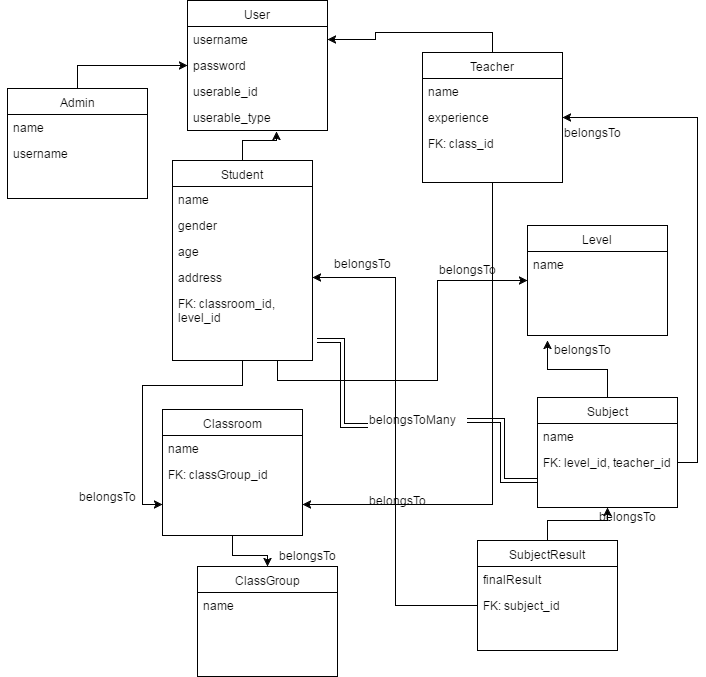

The diagram above was exported from draw.io. Its source (the exported page's mxGraphModel, read from the mxfile embedded in the PNG):
<mxGraphModel dx="786" dy="489" grid="1" gridSize="10" guides="1" tooltips="1" connect="1" arrows="1" fold="1" page="1" pageScale="1" pageWidth="850" pageHeight="1100" background="#ffffff" math="0" shadow="0">
  <root>
    <mxCell id="0" />
    <mxCell id="1" parent="0" />
    <mxCell id="2" value="User" style="swimlane;html=1;fontStyle=0;childLayout=stackLayout;horizontal=1;startSize=26;fillColor=none;horizontalStack=0;resizeParent=1;resizeLast=0;collapsible=1;marginBottom=0;swimlaneFillColor=#ffffff;" parent="1" vertex="1">
      <mxGeometry x="190" y="20" width="140" height="130" as="geometry">
        <mxRectangle x="190" y="20" width="60" height="26" as="alternateBounds" />
      </mxGeometry>
    </mxCell>
    <mxCell id="3" value="username" style="text;html=1;strokeColor=none;fillColor=none;align=left;verticalAlign=top;spacingLeft=4;spacingRight=4;whiteSpace=wrap;overflow=hidden;rotatable=0;points=[[0,0.5],[1,0.5]];portConstraint=eastwest;" parent="2" vertex="1">
      <mxGeometry y="26" width="140" height="26" as="geometry" />
    </mxCell>
    <mxCell id="4" value="password" style="text;html=1;strokeColor=none;fillColor=none;align=left;verticalAlign=top;spacingLeft=4;spacingRight=4;whiteSpace=wrap;overflow=hidden;rotatable=0;points=[[0,0.5],[1,0.5]];portConstraint=eastwest;" parent="2" vertex="1">
      <mxGeometry y="52" width="140" height="26" as="geometry" />
    </mxCell>
    <mxCell id="5" value="userable_id" style="text;html=1;strokeColor=none;fillColor=none;align=left;verticalAlign=top;spacingLeft=4;spacingRight=4;whiteSpace=wrap;overflow=hidden;rotatable=0;points=[[0,0.5],[1,0.5]];portConstraint=eastwest;" parent="2" vertex="1">
      <mxGeometry y="78" width="140" height="26" as="geometry" />
    </mxCell>
    <mxCell id="10" value="userable_type" style="text;html=1;strokeColor=none;fillColor=none;align=left;verticalAlign=top;spacingLeft=4;spacingRight=4;whiteSpace=wrap;overflow=hidden;rotatable=0;points=[[0,0.5],[1,0.5]];portConstraint=eastwest;" parent="2" vertex="1">
      <mxGeometry y="104" width="140" height="26" as="geometry" />
    </mxCell>
    <mxCell id="25" style="edgeStyle=orthogonalEdgeStyle;rounded=0;html=1;exitX=0.5;exitY=0;entryX=0;entryY=0.5;jettySize=auto;orthogonalLoop=1;" parent="1" source="11" target="4" edge="1">
      <mxGeometry relative="1" as="geometry" />
    </mxCell>
    <mxCell id="11" value="Admin" style="swimlane;html=1;fontStyle=0;childLayout=stackLayout;horizontal=1;startSize=26;fillColor=none;horizontalStack=0;resizeParent=1;resizeLast=0;collapsible=1;marginBottom=0;swimlaneFillColor=#ffffff;" parent="1" vertex="1">
      <mxGeometry x="10" y="108" width="140" height="110" as="geometry">
        <mxRectangle x="50" y="180" width="70" height="26" as="alternateBounds" />
      </mxGeometry>
    </mxCell>
    <mxCell id="12" value="name" style="text;html=1;strokeColor=none;fillColor=none;align=left;verticalAlign=top;spacingLeft=4;spacingRight=4;whiteSpace=wrap;overflow=hidden;rotatable=0;points=[[0,0.5],[1,0.5]];portConstraint=eastwest;" parent="11" vertex="1">
      <mxGeometry y="26" width="140" height="26" as="geometry" />
    </mxCell>
    <mxCell id="13" value="username" style="text;html=1;strokeColor=none;fillColor=none;align=left;verticalAlign=top;spacingLeft=4;spacingRight=4;whiteSpace=wrap;overflow=hidden;rotatable=0;points=[[0,0.5],[1,0.5]];portConstraint=eastwest;" parent="11" vertex="1">
      <mxGeometry y="52" width="140" height="26" as="geometry" />
    </mxCell>
    <mxCell id="26" style="edgeStyle=orthogonalEdgeStyle;rounded=0;html=1;exitX=0.5;exitY=0;entryX=0.633;entryY=1.023;entryPerimeter=0;jettySize=auto;orthogonalLoop=1;" parent="1" source="15" target="10" edge="1">
      <mxGeometry relative="1" as="geometry" />
    </mxCell>
    <mxCell id="32" style="edgeStyle=orthogonalEdgeStyle;rounded=0;html=1;entryX=0;entryY=0.75;jettySize=auto;orthogonalLoop=1;" parent="1" source="15" target="28" edge="1">
      <mxGeometry relative="1" as="geometry" />
    </mxCell>
    <mxCell id="61" style="edgeStyle=orthogonalEdgeStyle;rounded=0;html=1;exitX=0.75;exitY=1;entryX=0;entryY=0.5;jettySize=auto;orthogonalLoop=1;" parent="1" source="15" target="39" edge="1">
      <mxGeometry relative="1" as="geometry">
        <Array as="points">
          <mxPoint x="280" y="400" />
          <mxPoint x="440" y="400" />
          <mxPoint x="440" y="300" />
        </Array>
      </mxGeometry>
    </mxCell>
    <mxCell id="15" value="Student" style="swimlane;html=1;fontStyle=0;childLayout=stackLayout;horizontal=1;startSize=26;fillColor=none;horizontalStack=0;resizeParent=1;resizeLast=0;collapsible=1;marginBottom=0;swimlaneFillColor=#ffffff;" parent="1" vertex="1">
      <mxGeometry x="175" y="180" width="140" height="200" as="geometry">
        <mxRectangle x="210" y="180" width="70" height="26" as="alternateBounds" />
      </mxGeometry>
    </mxCell>
    <mxCell id="16" value="name" style="text;html=1;strokeColor=none;fillColor=none;align=left;verticalAlign=top;spacingLeft=4;spacingRight=4;whiteSpace=wrap;overflow=hidden;rotatable=0;points=[[0,0.5],[1,0.5]];portConstraint=eastwest;" parent="15" vertex="1">
      <mxGeometry y="26" width="140" height="26" as="geometry" />
    </mxCell>
    <mxCell id="18" value="gender" style="text;html=1;strokeColor=none;fillColor=none;align=left;verticalAlign=top;spacingLeft=4;spacingRight=4;whiteSpace=wrap;overflow=hidden;rotatable=0;points=[[0,0.5],[1,0.5]];portConstraint=eastwest;" parent="15" vertex="1">
      <mxGeometry y="52" width="140" height="26" as="geometry" />
    </mxCell>
    <mxCell id="19" value="age" style="text;html=1;strokeColor=none;fillColor=none;align=left;verticalAlign=top;spacingLeft=4;spacingRight=4;whiteSpace=wrap;overflow=hidden;rotatable=0;points=[[0,0.5],[1,0.5]];portConstraint=eastwest;" parent="15" vertex="1">
      <mxGeometry y="78" width="140" height="26" as="geometry" />
    </mxCell>
    <mxCell id="20" value="address" style="text;html=1;strokeColor=none;fillColor=none;align=left;verticalAlign=top;spacingLeft=4;spacingRight=4;whiteSpace=wrap;overflow=hidden;rotatable=0;points=[[0,0.5],[1,0.5]];portConstraint=eastwest;" parent="15" vertex="1">
      <mxGeometry y="104" width="140" height="26" as="geometry" />
    </mxCell>
    <mxCell id="51" value="FK: classroom_id, level_id" style="text;html=1;strokeColor=none;fillColor=none;align=left;verticalAlign=top;spacingLeft=4;spacingRight=4;whiteSpace=wrap;overflow=hidden;rotatable=0;points=[[0,0.5],[1,0.5]];portConstraint=eastwest;" parent="15" vertex="1">
      <mxGeometry y="130" width="140" height="34" as="geometry" />
    </mxCell>
    <mxCell id="27" style="edgeStyle=orthogonalEdgeStyle;rounded=0;html=1;exitX=0.5;exitY=0;entryX=1;entryY=0.5;jettySize=auto;orthogonalLoop=1;" parent="1" source="21" target="3" edge="1">
      <mxGeometry relative="1" as="geometry" />
    </mxCell>
    <mxCell id="33" style="edgeStyle=orthogonalEdgeStyle;rounded=0;html=1;exitX=0.5;exitY=1;entryX=1;entryY=0.75;jettySize=auto;orthogonalLoop=1;" parent="1" source="21" target="28" edge="1">
      <mxGeometry relative="1" as="geometry" />
    </mxCell>
    <mxCell id="21" value="Teacher" style="swimlane;html=1;fontStyle=0;childLayout=stackLayout;horizontal=1;startSize=26;fillColor=none;horizontalStack=0;resizeParent=1;resizeLast=0;collapsible=1;marginBottom=0;swimlaneFillColor=#ffffff;" parent="1" vertex="1">
      <mxGeometry x="425" y="72" width="140" height="130" as="geometry">
        <mxRectangle x="380" y="140" width="70" height="26" as="alternateBounds" />
      </mxGeometry>
    </mxCell>
    <mxCell id="22" value="name" style="text;html=1;strokeColor=none;fillColor=none;align=left;verticalAlign=top;spacingLeft=4;spacingRight=4;whiteSpace=wrap;overflow=hidden;rotatable=0;points=[[0,0.5],[1,0.5]];portConstraint=eastwest;" parent="21" vertex="1">
      <mxGeometry y="26" width="140" height="26" as="geometry" />
    </mxCell>
    <mxCell id="24" value="experience" style="text;html=1;strokeColor=none;fillColor=none;align=left;verticalAlign=top;spacingLeft=4;spacingRight=4;whiteSpace=wrap;overflow=hidden;rotatable=0;points=[[0,0.5],[1,0.5]];portConstraint=eastwest;" parent="21" vertex="1">
      <mxGeometry y="52" width="140" height="26" as="geometry" />
    </mxCell>
    <mxCell id="53" value="FK: class_id" style="text;html=1;strokeColor=none;fillColor=none;align=left;verticalAlign=top;spacingLeft=4;spacingRight=4;whiteSpace=wrap;overflow=hidden;rotatable=0;points=[[0,0.5],[1,0.5]];portConstraint=eastwest;" parent="21" vertex="1">
      <mxGeometry y="78" width="140" height="26" as="geometry" />
    </mxCell>
    <mxCell id="38" style="edgeStyle=orthogonalEdgeStyle;rounded=0;html=1;entryX=0.5;entryY=0;jettySize=auto;orthogonalLoop=1;" parent="1" source="28" target="36" edge="1">
      <mxGeometry relative="1" as="geometry" />
    </mxCell>
    <mxCell id="28" value="Classroom" style="swimlane;html=1;fontStyle=0;childLayout=stackLayout;horizontal=1;startSize=26;fillColor=none;horizontalStack=0;resizeParent=1;resizeLast=0;collapsible=1;marginBottom=0;swimlaneFillColor=#ffffff;" parent="1" vertex="1">
      <mxGeometry x="165" y="429" width="140" height="126" as="geometry" />
    </mxCell>
    <mxCell id="29" value="name" style="text;html=1;strokeColor=none;fillColor=none;align=left;verticalAlign=top;spacingLeft=4;spacingRight=4;whiteSpace=wrap;overflow=hidden;rotatable=0;points=[[0,0.5],[1,0.5]];portConstraint=eastwest;" parent="28" vertex="1">
      <mxGeometry y="26" width="140" height="26" as="geometry" />
    </mxCell>
    <mxCell id="55" value="FK: classGroup_id" style="text;html=1;strokeColor=none;fillColor=none;align=left;verticalAlign=top;spacingLeft=4;spacingRight=4;whiteSpace=wrap;overflow=hidden;rotatable=0;points=[[0,0.5],[1,0.5]];portConstraint=eastwest;" parent="28" vertex="1">
      <mxGeometry y="52" width="140" height="26" as="geometry" />
    </mxCell>
    <mxCell id="36" value="ClassGroup" style="swimlane;html=1;fontStyle=0;childLayout=stackLayout;horizontal=1;startSize=26;fillColor=none;horizontalStack=0;resizeParent=1;resizeLast=0;collapsible=1;marginBottom=0;swimlaneFillColor=#ffffff;" parent="1" vertex="1">
      <mxGeometry x="200" y="586" width="140" height="110" as="geometry" />
    </mxCell>
    <mxCell id="37" value="name" style="text;html=1;strokeColor=none;fillColor=none;align=left;verticalAlign=top;spacingLeft=4;spacingRight=4;whiteSpace=wrap;overflow=hidden;rotatable=0;points=[[0,0.5],[1,0.5]];portConstraint=eastwest;" parent="36" vertex="1">
      <mxGeometry y="26" width="140" height="26" as="geometry" />
    </mxCell>
    <mxCell id="39" value="Level" style="swimlane;html=1;fontStyle=0;childLayout=stackLayout;horizontal=1;startSize=26;fillColor=none;horizontalStack=0;resizeParent=1;resizeLast=0;collapsible=1;marginBottom=0;swimlaneFillColor=#ffffff;" parent="1" vertex="1">
      <mxGeometry x="530" y="245" width="140" height="110" as="geometry" />
    </mxCell>
    <mxCell id="40" value="name" style="text;html=1;strokeColor=none;fillColor=none;align=left;verticalAlign=top;spacingLeft=4;spacingRight=4;whiteSpace=wrap;overflow=hidden;rotatable=0;points=[[0,0.5],[1,0.5]];portConstraint=eastwest;" parent="39" vertex="1">
      <mxGeometry y="26" width="140" height="26" as="geometry" />
    </mxCell>
    <mxCell id="43" style="edgeStyle=orthogonalEdgeStyle;rounded=0;html=1;exitX=0.5;exitY=0;jettySize=auto;orthogonalLoop=1;" parent="1" source="41" edge="1">
      <mxGeometry relative="1" as="geometry">
        <mxPoint x="550" y="360" as="targetPoint" />
      </mxGeometry>
    </mxCell>
    <mxCell id="41" value="Subject" style="swimlane;html=1;fontStyle=0;childLayout=stackLayout;horizontal=1;startSize=26;fillColor=none;horizontalStack=0;resizeParent=1;resizeLast=0;collapsible=1;marginBottom=0;swimlaneFillColor=#ffffff;" parent="1" vertex="1">
      <mxGeometry x="540" y="417" width="140" height="110" as="geometry" />
    </mxCell>
    <mxCell id="42" value="name" style="text;html=1;strokeColor=none;fillColor=none;align=left;verticalAlign=top;spacingLeft=4;spacingRight=4;whiteSpace=wrap;overflow=hidden;rotatable=0;points=[[0,0.5],[1,0.5]];portConstraint=eastwest;" parent="41" vertex="1">
      <mxGeometry y="26" width="140" height="26" as="geometry" />
    </mxCell>
    <mxCell id="56" value="FK: level_id, teacher_id" style="text;html=1;strokeColor=none;fillColor=none;align=left;verticalAlign=top;spacingLeft=4;spacingRight=4;whiteSpace=wrap;overflow=hidden;rotatable=0;points=[[0,0.5],[1,0.5]];portConstraint=eastwest;" parent="41" vertex="1">
      <mxGeometry y="52" width="140" height="26" as="geometry" />
    </mxCell>
    <mxCell id="49" style="edgeStyle=orthogonalEdgeStyle;rounded=0;html=1;exitX=0.5;exitY=0;entryX=0.5;entryY=1;jettySize=auto;orthogonalLoop=1;" parent="1" source="47" target="41" edge="1">
      <mxGeometry relative="1" as="geometry" />
    </mxCell>
    <mxCell id="47" value="SubjectResult" style="swimlane;html=1;fontStyle=0;childLayout=stackLayout;horizontal=1;startSize=26;fillColor=none;horizontalStack=0;resizeParent=1;resizeLast=0;collapsible=1;marginBottom=0;swimlaneFillColor=#ffffff;" parent="1" vertex="1">
      <mxGeometry x="480" y="560" width="140" height="110" as="geometry" />
    </mxCell>
    <mxCell id="48" value="finalResult" style="text;html=1;strokeColor=none;fillColor=none;align=left;verticalAlign=top;spacingLeft=4;spacingRight=4;whiteSpace=wrap;overflow=hidden;rotatable=0;points=[[0,0.5],[1,0.5]];portConstraint=eastwest;" parent="47" vertex="1">
      <mxGeometry y="26" width="140" height="26" as="geometry" />
    </mxCell>
    <mxCell id="58" value="FK: subject_id" style="text;html=1;strokeColor=none;fillColor=none;align=left;verticalAlign=top;spacingLeft=4;spacingRight=4;whiteSpace=wrap;overflow=hidden;rotatable=0;points=[[0,0.5],[1,0.5]];portConstraint=eastwest;" parent="47" vertex="1">
      <mxGeometry y="52" width="140" height="26" as="geometry" />
    </mxCell>
    <mxCell id="50" style="edgeStyle=orthogonalEdgeStyle;rounded=0;html=1;exitX=0;exitY=0.5;entryX=0;entryY=0.5;jettySize=auto;orthogonalLoop=1;" parent="1" source="11" target="11" edge="1">
      <mxGeometry relative="1" as="geometry" />
    </mxCell>
    <mxCell id="59" style="edgeStyle=orthogonalEdgeStyle;rounded=0;html=1;exitX=1;exitY=0.5;entryX=1;entryY=0.5;jettySize=auto;orthogonalLoop=1;" parent="1" source="56" target="24" edge="1">
      <mxGeometry relative="1" as="geometry" />
    </mxCell>
    <mxCell id="64" value="belongsTo" style="text;html=1;resizable=0;autosize=1;align=left;verticalAlign=top;spacingTop=-4;points=[];" parent="1" vertex="1">
      <mxGeometry x="280" y="566" width="70" height="20" as="geometry" />
    </mxCell>
    <mxCell id="65" value="belongsTo" style="text;html=1;resizable=0;autosize=1;align=left;verticalAlign=top;spacingTop=-4;points=[];" parent="1" vertex="1">
      <mxGeometry x="600" y="527" width="70" height="20" as="geometry" />
    </mxCell>
    <mxCell id="66" value="belongsTo" style="text;html=1;resizable=0;autosize=1;align=left;verticalAlign=top;spacingTop=-4;points=[];" parent="1" vertex="1">
      <mxGeometry x="555" y="360" width="70" height="20" as="geometry" />
    </mxCell>
    <mxCell id="67" value="belongsTo" style="text;html=1;resizable=0;autosize=1;align=left;verticalAlign=top;spacingTop=-4;points=[];" parent="1" vertex="1">
      <mxGeometry x="440" y="280" width="70" height="20" as="geometry" />
    </mxCell>
    <mxCell id="69" value="belongsTo" style="text;html=1;resizable=0;autosize=1;align=left;verticalAlign=top;spacingTop=-4;points=[];" parent="1" vertex="1">
      <mxGeometry x="565" y="143" width="70" height="20" as="geometry" />
    </mxCell>
    <mxCell id="70" value="belongsTo" style="text;html=1;resizable=0;autosize=1;align=left;verticalAlign=top;spacingTop=-4;points=[];" parent="1" vertex="1">
      <mxGeometry x="80" y="507" width="70" height="20" as="geometry" />
    </mxCell>
    <mxCell id="71" value="belongsTo" style="text;html=1;resizable=0;autosize=1;align=left;verticalAlign=top;spacingTop=-4;points=[];" parent="1" vertex="1">
      <mxGeometry x="370" y="511" width="70" height="20" as="geometry" />
    </mxCell>
    <mxCell id="73" style="edgeStyle=orthogonalEdgeStyle;rounded=0;html=1;entryX=0;entryY=0.75;jettySize=auto;orthogonalLoop=1;shape=link;" parent="1" source="76" target="41" edge="1">
      <mxGeometry relative="1" as="geometry">
        <mxPoint x="320" y="360" as="sourcePoint" />
      </mxGeometry>
    </mxCell>
    <mxCell id="76" value="belongsToMany" style="text;html=1;resizable=0;autosize=1;align=left;verticalAlign=top;spacingTop=-4;points=[];" parent="1" vertex="1">
      <mxGeometry x="370" y="430" width="100" height="20" as="geometry" />
    </mxCell>
    <mxCell id="77" style="edgeStyle=orthogonalEdgeStyle;rounded=0;html=1;entryX=0;entryY=0.75;jettySize=auto;orthogonalLoop=1;shape=link;" parent="1" target="76" edge="1">
      <mxGeometry relative="1" as="geometry">
        <mxPoint x="320" y="360" as="sourcePoint" />
        <mxPoint x="519.6666666666667" y="493" as="targetPoint" />
      </mxGeometry>
    </mxCell>
    <mxCell id="81" style="edgeStyle=orthogonalEdgeStyle;rounded=0;html=1;exitX=0;exitY=0.5;entryX=1;entryY=0.5;jettySize=auto;orthogonalLoop=1;" parent="1" source="58" target="20" edge="1">
      <mxGeometry relative="1" as="geometry" />
    </mxCell>
    <mxCell id="82" value="belongsTo" style="text;html=1;resizable=0;autosize=1;align=left;verticalAlign=top;spacingTop=-4;points=[];" parent="1" vertex="1">
      <mxGeometry x="335" y="274" width="70" height="20" as="geometry" />
    </mxCell>
  </root>
</mxGraphModel>